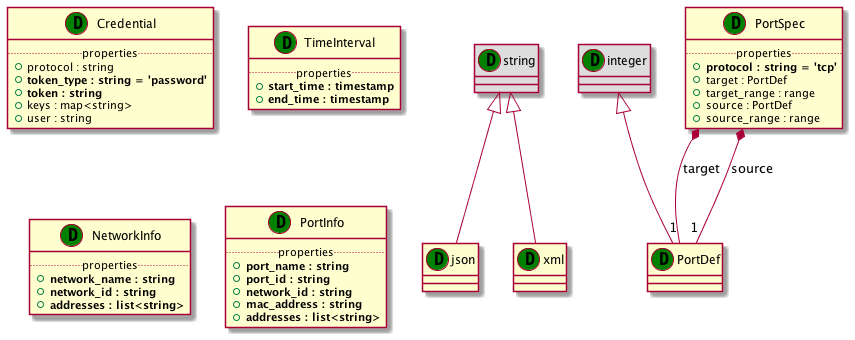

The diagram above was rendered by PlantUML. Its source (embedded in the PNG):
@startuml
set namespaceSeparator none
class "string" as string_DT << (D,green) >> #DDDDDD
class "json" as json_DT << (D,green) >> {
}
class "string" as string_DT << (D,green) >> #DDDDDD
class "xml" as xml_DT << (D,green) >> {
}
class "Credential" as Credential_DT << (D,green) >> {
.. properties ..
+protocol : string
+<b>token_type : string = 'password'
+<b>token : string
+keys : map<string>
+user : string
}
class "TimeInterval" as TimeInterval_DT << (D,green) >> {
.. properties ..
+<b>start_time : timestamp
+<b>end_time : timestamp
}
class "NetworkInfo" as NetworkInfo_DT << (D,green) >> {
.. properties ..
+<b>network_name : string
+<b>network_id : string
+<b>addresses : list<string>
}
class "PortInfo" as PortInfo_DT << (D,green) >> {
.. properties ..
+<b>port_name : string
+<b>port_id : string
+<b>network_id : string
+<b>mac_address : string
+<b>addresses : list<string>
}
class "integer" as integer_DT << (D,green) >> #DDDDDD
class "PortDef" as PortDef_DT << (D,green) >> {
}
class "PortSpec" as PortSpec_DT << (D,green) >> {
.. properties ..
+<b>protocol : string = 'tcp'
+target : PortDef
+target_range : range
+source : PortDef
+source_range : range
}
string_DT <|-- json_DT
string_DT <|-- xml_DT
integer_DT <|-- PortDef_DT
PortSpec_DT *-- "1" PortDef_DT : target
PortSpec_DT *-- "1" PortDef_DT : source
@enduml